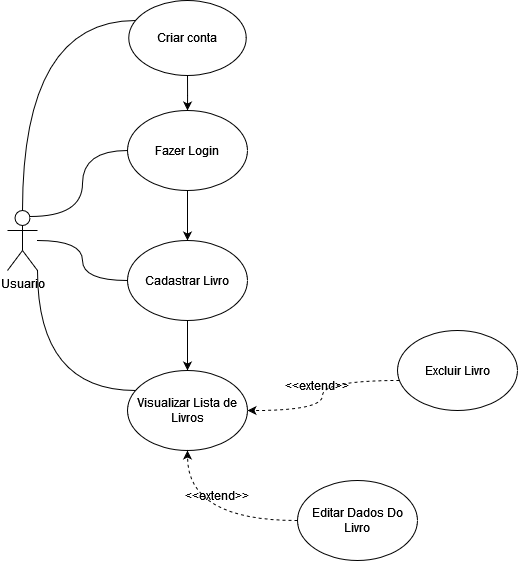

The diagram above was exported from draw.io. Its source (the exported page's mxGraphModel, read from the mxfile embedded in the PNG):
<mxGraphModel dx="1595" dy="842" grid="1" gridSize="10" guides="1" tooltips="1" connect="1" arrows="1" fold="1" page="1" pageScale="1" pageWidth="827" pageHeight="1169" math="0" shadow="0">
  <root>
    <mxCell id="0" />
    <mxCell id="1" parent="0" />
    <mxCell id="i57e6hWPRAbnlvvmgaER-9" style="edgeStyle=orthogonalEdgeStyle;rounded=0;orthogonalLoop=1;jettySize=auto;html=1;endArrow=none;endFill=0;curved=1;" edge="1" parent="1" source="i57e6hWPRAbnlvvmgaER-1" target="i57e6hWPRAbnlvvmgaER-2">
      <mxGeometry relative="1" as="geometry">
        <Array as="points">
          <mxPoint x="55" y="60" />
        </Array>
      </mxGeometry>
    </mxCell>
    <mxCell id="i57e6hWPRAbnlvvmgaER-10" value="" style="edgeStyle=orthogonalEdgeStyle;rounded=0;orthogonalLoop=1;jettySize=auto;html=1;curved=1;endArrow=none;endFill=0;" edge="1" parent="1" source="i57e6hWPRAbnlvvmgaER-1" target="i57e6hWPRAbnlvvmgaER-4">
      <mxGeometry relative="1" as="geometry" />
    </mxCell>
    <mxCell id="i57e6hWPRAbnlvvmgaER-11" style="edgeStyle=orthogonalEdgeStyle;rounded=0;orthogonalLoop=1;jettySize=auto;html=1;exitX=0.75;exitY=0.1;exitDx=0;exitDy=0;exitPerimeter=0;entryX=0;entryY=0.5;entryDx=0;entryDy=0;endArrow=none;endFill=0;curved=1;" edge="1" parent="1" source="i57e6hWPRAbnlvvmgaER-1" target="i57e6hWPRAbnlvvmgaER-3">
      <mxGeometry relative="1" as="geometry" />
    </mxCell>
    <mxCell id="i57e6hWPRAbnlvvmgaER-12" style="edgeStyle=orthogonalEdgeStyle;rounded=0;orthogonalLoop=1;jettySize=auto;html=1;exitX=1;exitY=1;exitDx=0;exitDy=0;exitPerimeter=0;curved=1;endArrow=none;endFill=0;" edge="1" parent="1" source="i57e6hWPRAbnlvvmgaER-1" target="i57e6hWPRAbnlvvmgaER-5">
      <mxGeometry relative="1" as="geometry">
        <Array as="points">
          <mxPoint x="70" y="430" />
        </Array>
      </mxGeometry>
    </mxCell>
    <mxCell id="i57e6hWPRAbnlvvmgaER-1" value="&lt;div&gt;Usuario&lt;/div&gt;" style="shape=umlActor;verticalLabelPosition=bottom;verticalAlign=top;html=1;outlineConnect=0;" vertex="1" parent="1">
      <mxGeometry x="40" y="250" width="30" height="60" as="geometry" />
    </mxCell>
    <mxCell id="i57e6hWPRAbnlvvmgaER-21" value="" style="edgeStyle=orthogonalEdgeStyle;rounded=0;orthogonalLoop=1;jettySize=auto;html=1;" edge="1" parent="1" source="i57e6hWPRAbnlvvmgaER-2" target="i57e6hWPRAbnlvvmgaER-3">
      <mxGeometry relative="1" as="geometry" />
    </mxCell>
    <mxCell id="i57e6hWPRAbnlvvmgaER-2" value="Criar conta" style="ellipse;whiteSpace=wrap;html=1;" vertex="1" parent="1">
      <mxGeometry x="161.25" y="40" width="117.5" height="75" as="geometry" />
    </mxCell>
    <mxCell id="i57e6hWPRAbnlvvmgaER-22" value="" style="edgeStyle=orthogonalEdgeStyle;rounded=0;orthogonalLoop=1;jettySize=auto;html=1;" edge="1" parent="1" source="i57e6hWPRAbnlvvmgaER-3" target="i57e6hWPRAbnlvvmgaER-4">
      <mxGeometry relative="1" as="geometry" />
    </mxCell>
    <mxCell id="i57e6hWPRAbnlvvmgaER-3" value="&lt;div align=&quot;left&quot;&gt;Fazer Login&lt;br&gt;&lt;/div&gt;" style="ellipse;whiteSpace=wrap;html=1;align=center;" vertex="1" parent="1">
      <mxGeometry x="160" y="150" width="120" height="80" as="geometry" />
    </mxCell>
    <mxCell id="i57e6hWPRAbnlvvmgaER-23" value="" style="edgeStyle=orthogonalEdgeStyle;rounded=0;orthogonalLoop=1;jettySize=auto;html=1;" edge="1" parent="1" source="i57e6hWPRAbnlvvmgaER-4" target="i57e6hWPRAbnlvvmgaER-5">
      <mxGeometry relative="1" as="geometry" />
    </mxCell>
    <mxCell id="i57e6hWPRAbnlvvmgaER-4" value="&lt;div&gt;Cadastrar Livro&lt;/div&gt;" style="ellipse;whiteSpace=wrap;html=1;" vertex="1" parent="1">
      <mxGeometry x="160" y="280" width="120" height="80" as="geometry" />
    </mxCell>
    <mxCell id="i57e6hWPRAbnlvvmgaER-5" value="Visualizar Lista de Livros" style="ellipse;whiteSpace=wrap;html=1;" vertex="1" parent="1">
      <mxGeometry x="160" y="410" width="120" height="80" as="geometry" />
    </mxCell>
    <mxCell id="i57e6hWPRAbnlvvmgaER-16" style="edgeStyle=orthogonalEdgeStyle;rounded=0;orthogonalLoop=1;jettySize=auto;html=1;entryX=1;entryY=0.5;entryDx=0;entryDy=0;curved=1;dashed=1;" edge="1" parent="1" source="i57e6hWPRAbnlvvmgaER-6" target="i57e6hWPRAbnlvvmgaER-5">
      <mxGeometry relative="1" as="geometry">
        <Array as="points">
          <mxPoint x="355" y="420" />
          <mxPoint x="355" y="450" />
        </Array>
      </mxGeometry>
    </mxCell>
    <mxCell id="i57e6hWPRAbnlvvmgaER-6" value="Excluir Livro" style="ellipse;whiteSpace=wrap;html=1;" vertex="1" parent="1">
      <mxGeometry x="430" y="370" width="120" height="80" as="geometry" />
    </mxCell>
    <mxCell id="i57e6hWPRAbnlvvmgaER-19" style="edgeStyle=orthogonalEdgeStyle;rounded=0;orthogonalLoop=1;jettySize=auto;html=1;dashed=1;curved=1;" edge="1" parent="1" source="i57e6hWPRAbnlvvmgaER-7" target="i57e6hWPRAbnlvvmgaER-5">
      <mxGeometry relative="1" as="geometry" />
    </mxCell>
    <mxCell id="i57e6hWPRAbnlvvmgaER-7" value="Editar Dados Do Livro" style="ellipse;whiteSpace=wrap;html=1;" vertex="1" parent="1">
      <mxGeometry x="330" y="520" width="120" height="80" as="geometry" />
    </mxCell>
    <mxCell id="i57e6hWPRAbnlvvmgaER-17" value="&amp;lt;&amp;lt;extend&amp;gt;&amp;gt;" style="text;strokeColor=none;align=center;fillColor=none;html=1;verticalAlign=middle;whiteSpace=wrap;rounded=0;" vertex="1" parent="1">
      <mxGeometry x="320" y="410" width="60" height="30" as="geometry" />
    </mxCell>
    <mxCell id="i57e6hWPRAbnlvvmgaER-20" value="&amp;lt;&amp;lt;extend&amp;gt;&amp;gt;" style="text;strokeColor=none;align=center;fillColor=none;html=1;verticalAlign=middle;whiteSpace=wrap;rounded=0;" vertex="1" parent="1">
      <mxGeometry x="220" y="520" width="60" height="30" as="geometry" />
    </mxCell>
  </root>
</mxGraphModel>